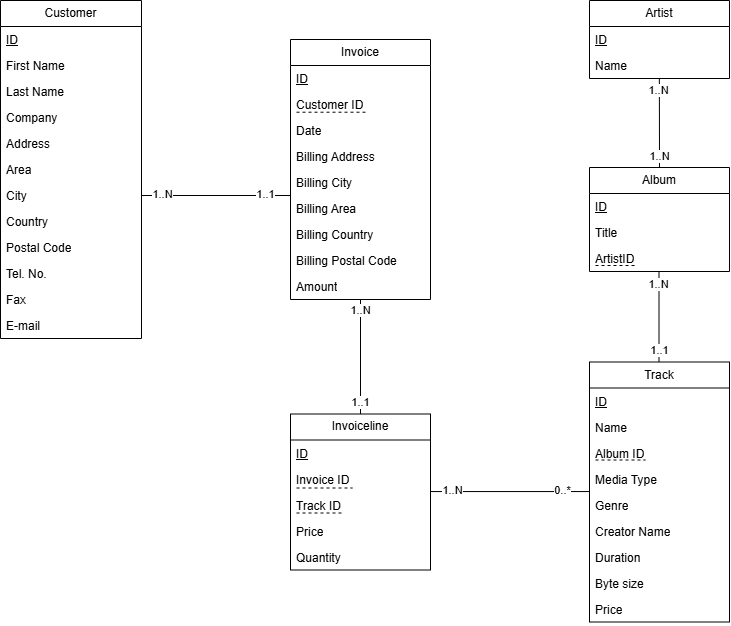

The diagram above was exported from draw.io. Its source (the exported page's mxGraphModel, read from the mxfile embedded in the PNG):
<mxGraphModel dx="1057" dy="1262" grid="1" gridSize="10" guides="1" tooltips="1" connect="1" arrows="1" fold="1" page="1" pageScale="1" pageWidth="827" pageHeight="1169" math="0" shadow="0">
  <root>
    <mxCell id="0" />
    <mxCell id="1" parent="0" />
    <mxCell id="GSWfrWMR924YaYh8tQOy-1" value="Customer" style="swimlane;fontStyle=0;childLayout=stackLayout;horizontal=1;startSize=26;fillColor=none;horizontalStack=0;resizeParent=1;resizeParentMax=0;resizeLast=0;collapsible=1;marginBottom=0;whiteSpace=wrap;html=1;" parent="1" vertex="1">
      <mxGeometry x="-120" y="-105" width="141" height="338" as="geometry">
        <mxRectangle x="230" y="90" width="90" height="30" as="alternateBounds" />
      </mxGeometry>
    </mxCell>
    <mxCell id="GSWfrWMR924YaYh8tQOy-2" value="&lt;u&gt;ID&lt;/u&gt;" style="text;strokeColor=none;fillColor=none;align=left;verticalAlign=top;spacingLeft=4;spacingRight=4;overflow=hidden;rotatable=0;points=[[0,0.5],[1,0.5]];portConstraint=eastwest;whiteSpace=wrap;html=1;" parent="GSWfrWMR924YaYh8tQOy-1" vertex="1">
      <mxGeometry y="26" width="141" height="26" as="geometry" />
    </mxCell>
    <mxCell id="GSWfrWMR924YaYh8tQOy-3" value="First Name" style="text;strokeColor=none;fillColor=none;align=left;verticalAlign=top;spacingLeft=4;spacingRight=4;overflow=hidden;rotatable=0;points=[[0,0.5],[1,0.5]];portConstraint=eastwest;whiteSpace=wrap;html=1;" parent="GSWfrWMR924YaYh8tQOy-1" vertex="1">
      <mxGeometry y="52" width="141" height="26" as="geometry" />
    </mxCell>
    <mxCell id="GSWfrWMR924YaYh8tQOy-5" value="Last Name" style="text;strokeColor=none;fillColor=none;align=left;verticalAlign=top;spacingLeft=4;spacingRight=4;overflow=hidden;rotatable=0;points=[[0,0.5],[1,0.5]];portConstraint=eastwest;whiteSpace=wrap;html=1;" parent="GSWfrWMR924YaYh8tQOy-1" vertex="1">
      <mxGeometry y="78" width="141" height="26" as="geometry" />
    </mxCell>
    <mxCell id="GSWfrWMR924YaYh8tQOy-7" value="Company" style="text;strokeColor=none;fillColor=none;align=left;verticalAlign=top;spacingLeft=4;spacingRight=4;overflow=hidden;rotatable=0;points=[[0,0.5],[1,0.5]];portConstraint=eastwest;whiteSpace=wrap;html=1;" parent="GSWfrWMR924YaYh8tQOy-1" vertex="1">
      <mxGeometry y="104" width="141" height="26" as="geometry" />
    </mxCell>
    <mxCell id="GSWfrWMR924YaYh8tQOy-6" value="Address" style="text;strokeColor=none;fillColor=none;align=left;verticalAlign=top;spacingLeft=4;spacingRight=4;overflow=hidden;rotatable=0;points=[[0,0.5],[1,0.5]];portConstraint=eastwest;whiteSpace=wrap;html=1;" parent="GSWfrWMR924YaYh8tQOy-1" vertex="1">
      <mxGeometry y="130" width="141" height="26" as="geometry" />
    </mxCell>
    <mxCell id="GSWfrWMR924YaYh8tQOy-9" value="Area&lt;div&gt;&lt;br&gt;&lt;/div&gt;" style="text;strokeColor=none;fillColor=none;align=left;verticalAlign=top;spacingLeft=4;spacingRight=4;overflow=hidden;rotatable=0;points=[[0,0.5],[1,0.5]];portConstraint=eastwest;whiteSpace=wrap;html=1;" parent="GSWfrWMR924YaYh8tQOy-1" vertex="1">
      <mxGeometry y="156" width="141" height="26" as="geometry" />
    </mxCell>
    <mxCell id="GSWfrWMR924YaYh8tQOy-8" value="City&lt;div&gt;&lt;br&gt;&lt;/div&gt;" style="text;strokeColor=none;fillColor=none;align=left;verticalAlign=top;spacingLeft=4;spacingRight=4;overflow=hidden;rotatable=0;points=[[0,0.5],[1,0.5]];portConstraint=eastwest;whiteSpace=wrap;html=1;" parent="GSWfrWMR924YaYh8tQOy-1" vertex="1">
      <mxGeometry y="182" width="141" height="26" as="geometry" />
    </mxCell>
    <mxCell id="GSWfrWMR924YaYh8tQOy-10" value="Country" style="text;strokeColor=none;fillColor=none;align=left;verticalAlign=top;spacingLeft=4;spacingRight=4;overflow=hidden;rotatable=0;points=[[0,0.5],[1,0.5]];portConstraint=eastwest;whiteSpace=wrap;html=1;" parent="GSWfrWMR924YaYh8tQOy-1" vertex="1">
      <mxGeometry y="208" width="141" height="26" as="geometry" />
    </mxCell>
    <mxCell id="GSWfrWMR924YaYh8tQOy-11" value="Postal Code&lt;div&gt;&lt;br&gt;&lt;/div&gt;" style="text;strokeColor=none;fillColor=none;align=left;verticalAlign=top;spacingLeft=4;spacingRight=4;overflow=hidden;rotatable=0;points=[[0,0.5],[1,0.5]];portConstraint=eastwest;whiteSpace=wrap;html=1;" parent="GSWfrWMR924YaYh8tQOy-1" vertex="1">
      <mxGeometry y="234" width="141" height="26" as="geometry" />
    </mxCell>
    <mxCell id="GSWfrWMR924YaYh8tQOy-12" value="Tel. No." style="text;strokeColor=none;fillColor=none;align=left;verticalAlign=top;spacingLeft=4;spacingRight=4;overflow=hidden;rotatable=0;points=[[0,0.5],[1,0.5]];portConstraint=eastwest;whiteSpace=wrap;html=1;" parent="GSWfrWMR924YaYh8tQOy-1" vertex="1">
      <mxGeometry y="260" width="141" height="26" as="geometry" />
    </mxCell>
    <mxCell id="GSWfrWMR924YaYh8tQOy-13" value="Fax" style="text;strokeColor=none;fillColor=none;align=left;verticalAlign=top;spacingLeft=4;spacingRight=4;overflow=hidden;rotatable=0;points=[[0,0.5],[1,0.5]];portConstraint=eastwest;whiteSpace=wrap;html=1;" parent="GSWfrWMR924YaYh8tQOy-1" vertex="1">
      <mxGeometry y="286" width="141" height="26" as="geometry" />
    </mxCell>
    <mxCell id="GSWfrWMR924YaYh8tQOy-14" value="E-mail" style="text;strokeColor=none;fillColor=none;align=left;verticalAlign=top;spacingLeft=4;spacingRight=4;overflow=hidden;rotatable=0;points=[[0,0.5],[1,0.5]];portConstraint=eastwest;whiteSpace=wrap;html=1;" parent="GSWfrWMR924YaYh8tQOy-1" vertex="1">
      <mxGeometry y="312" width="141" height="26" as="geometry" />
    </mxCell>
    <mxCell id="GSWfrWMR924YaYh8tQOy-15" value="Artist" style="swimlane;fontStyle=0;childLayout=stackLayout;horizontal=1;startSize=26;fillColor=none;horizontalStack=0;resizeParent=1;resizeParentMax=0;resizeLast=0;collapsible=1;marginBottom=0;whiteSpace=wrap;html=1;" parent="1" vertex="1">
      <mxGeometry x="469" y="-105" width="140" height="78" as="geometry" />
    </mxCell>
    <mxCell id="GSWfrWMR924YaYh8tQOy-16" value="&lt;u&gt;ID&lt;/u&gt;" style="text;strokeColor=none;fillColor=none;align=left;verticalAlign=top;spacingLeft=4;spacingRight=4;overflow=hidden;rotatable=0;points=[[0,0.5],[1,0.5]];portConstraint=eastwest;whiteSpace=wrap;html=1;" parent="GSWfrWMR924YaYh8tQOy-15" vertex="1">
      <mxGeometry y="26" width="140" height="26" as="geometry" />
    </mxCell>
    <mxCell id="GSWfrWMR924YaYh8tQOy-17" value="Name" style="text;strokeColor=none;fillColor=none;align=left;verticalAlign=top;spacingLeft=4;spacingRight=4;overflow=hidden;rotatable=0;points=[[0,0.5],[1,0.5]];portConstraint=eastwest;whiteSpace=wrap;html=1;" parent="GSWfrWMR924YaYh8tQOy-15" vertex="1">
      <mxGeometry y="52" width="140" height="26" as="geometry" />
    </mxCell>
    <mxCell id="GSWfrWMR924YaYh8tQOy-19" value="Album" style="swimlane;fontStyle=0;childLayout=stackLayout;horizontal=1;startSize=26;fillColor=none;horizontalStack=0;resizeParent=1;resizeParentMax=0;resizeLast=0;collapsible=1;marginBottom=0;whiteSpace=wrap;html=1;" parent="1" vertex="1">
      <mxGeometry x="469" y="62" width="140" height="104" as="geometry" />
    </mxCell>
    <mxCell id="GSWfrWMR924YaYh8tQOy-21" value="&lt;u&gt;ID&lt;/u&gt;" style="text;strokeColor=none;fillColor=none;align=left;verticalAlign=top;spacingLeft=4;spacingRight=4;overflow=hidden;rotatable=0;points=[[0,0.5],[1,0.5]];portConstraint=eastwest;whiteSpace=wrap;html=1;" parent="GSWfrWMR924YaYh8tQOy-19" vertex="1">
      <mxGeometry y="26" width="140" height="26" as="geometry" />
    </mxCell>
    <mxCell id="GSWfrWMR924YaYh8tQOy-22" value="Title&lt;div&gt;&lt;br&gt;&lt;/div&gt;" style="text;strokeColor=none;fillColor=none;align=left;verticalAlign=top;spacingLeft=4;spacingRight=4;overflow=hidden;rotatable=0;points=[[0,0.5],[1,0.5]];portConstraint=eastwest;whiteSpace=wrap;html=1;" parent="GSWfrWMR924YaYh8tQOy-19" vertex="1">
      <mxGeometry y="52" width="140" height="26" as="geometry" />
    </mxCell>
    <mxCell id="GSWfrWMR924YaYh8tQOy-23" value="ArtistID" style="text;strokeColor=none;fillColor=none;align=left;verticalAlign=top;spacingLeft=4;spacingRight=4;overflow=hidden;rotatable=0;points=[[0,0.5],[1,0.5]];portConstraint=eastwest;whiteSpace=wrap;html=1;" parent="GSWfrWMR924YaYh8tQOy-19" vertex="1">
      <mxGeometry y="78" width="140" height="26" as="geometry" />
    </mxCell>
    <mxCell id="GSWfrWMR924YaYh8tQOy-32" value="" style="endArrow=none;dashed=1;html=1;rounded=0;" parent="1" edge="1">
      <mxGeometry width="50" height="50" relative="1" as="geometry">
        <mxPoint x="475" y="160" as="sourcePoint" />
        <mxPoint x="515" y="160" as="targetPoint" />
      </mxGeometry>
    </mxCell>
    <mxCell id="GSWfrWMR924YaYh8tQOy-33" value="Track" style="swimlane;fontStyle=0;childLayout=stackLayout;horizontal=1;startSize=26;fillColor=none;horizontalStack=0;resizeParent=1;resizeParentMax=0;resizeLast=0;collapsible=1;marginBottom=0;whiteSpace=wrap;html=1;" parent="1" vertex="1">
      <mxGeometry x="469" y="256.5" width="140" height="260" as="geometry" />
    </mxCell>
    <mxCell id="GSWfrWMR924YaYh8tQOy-34" value="&lt;u&gt;ID&lt;/u&gt;" style="text;strokeColor=none;fillColor=none;align=left;verticalAlign=top;spacingLeft=4;spacingRight=4;overflow=hidden;rotatable=0;points=[[0,0.5],[1,0.5]];portConstraint=eastwest;whiteSpace=wrap;html=1;" parent="GSWfrWMR924YaYh8tQOy-33" vertex="1">
      <mxGeometry y="26" width="140" height="26" as="geometry" />
    </mxCell>
    <mxCell id="GSWfrWMR924YaYh8tQOy-35" value="Name" style="text;strokeColor=none;fillColor=none;align=left;verticalAlign=top;spacingLeft=4;spacingRight=4;overflow=hidden;rotatable=0;points=[[0,0.5],[1,0.5]];portConstraint=eastwest;whiteSpace=wrap;html=1;" parent="GSWfrWMR924YaYh8tQOy-33" vertex="1">
      <mxGeometry y="52" width="140" height="26" as="geometry" />
    </mxCell>
    <mxCell id="GSWfrWMR924YaYh8tQOy-36" value="Album ID" style="text;strokeColor=none;fillColor=none;align=left;verticalAlign=top;spacingLeft=4;spacingRight=4;overflow=hidden;rotatable=0;points=[[0,0.5],[1,0.5]];portConstraint=eastwest;whiteSpace=wrap;html=1;" parent="GSWfrWMR924YaYh8tQOy-33" vertex="1">
      <mxGeometry y="78" width="140" height="26" as="geometry" />
    </mxCell>
    <mxCell id="GSWfrWMR924YaYh8tQOy-39" value="Media Type" style="text;strokeColor=none;fillColor=none;align=left;verticalAlign=top;spacingLeft=4;spacingRight=4;overflow=hidden;rotatable=0;points=[[0,0.5],[1,0.5]];portConstraint=eastwest;whiteSpace=wrap;html=1;" parent="GSWfrWMR924YaYh8tQOy-33" vertex="1">
      <mxGeometry y="104" width="140" height="26" as="geometry" />
    </mxCell>
    <mxCell id="GSWfrWMR924YaYh8tQOy-40" value="Genre" style="text;strokeColor=none;fillColor=none;align=left;verticalAlign=top;spacingLeft=4;spacingRight=4;overflow=hidden;rotatable=0;points=[[0,0.5],[1,0.5]];portConstraint=eastwest;whiteSpace=wrap;html=1;" parent="GSWfrWMR924YaYh8tQOy-33" vertex="1">
      <mxGeometry y="130" width="140" height="26" as="geometry" />
    </mxCell>
    <mxCell id="GSWfrWMR924YaYh8tQOy-41" value="Creator Name" style="text;strokeColor=none;fillColor=none;align=left;verticalAlign=top;spacingLeft=4;spacingRight=4;overflow=hidden;rotatable=0;points=[[0,0.5],[1,0.5]];portConstraint=eastwest;whiteSpace=wrap;html=1;" parent="GSWfrWMR924YaYh8tQOy-33" vertex="1">
      <mxGeometry y="156" width="140" height="26" as="geometry" />
    </mxCell>
    <mxCell id="GSWfrWMR924YaYh8tQOy-42" value="Duration" style="text;strokeColor=none;fillColor=none;align=left;verticalAlign=top;spacingLeft=4;spacingRight=4;overflow=hidden;rotatable=0;points=[[0,0.5],[1,0.5]];portConstraint=eastwest;whiteSpace=wrap;html=1;" parent="GSWfrWMR924YaYh8tQOy-33" vertex="1">
      <mxGeometry y="182" width="140" height="26" as="geometry" />
    </mxCell>
    <mxCell id="GSWfrWMR924YaYh8tQOy-43" value="Byte size" style="text;strokeColor=none;fillColor=none;align=left;verticalAlign=top;spacingLeft=4;spacingRight=4;overflow=hidden;rotatable=0;points=[[0,0.5],[1,0.5]];portConstraint=eastwest;whiteSpace=wrap;html=1;" parent="GSWfrWMR924YaYh8tQOy-33" vertex="1">
      <mxGeometry y="208" width="140" height="26" as="geometry" />
    </mxCell>
    <mxCell id="GSWfrWMR924YaYh8tQOy-44" value="Price" style="text;strokeColor=none;fillColor=none;align=left;verticalAlign=top;spacingLeft=4;spacingRight=4;overflow=hidden;rotatable=0;points=[[0,0.5],[1,0.5]];portConstraint=eastwest;whiteSpace=wrap;html=1;" parent="GSWfrWMR924YaYh8tQOy-33" vertex="1">
      <mxGeometry y="234" width="140" height="26" as="geometry" />
    </mxCell>
    <mxCell id="GSWfrWMR924YaYh8tQOy-37" value="" style="endArrow=none;dashed=1;html=1;rounded=0;" parent="1" edge="1">
      <mxGeometry width="50" height="50" relative="1" as="geometry">
        <mxPoint x="475" y="354.5" as="sourcePoint" />
        <mxPoint x="525" y="354.5" as="targetPoint" />
      </mxGeometry>
    </mxCell>
    <mxCell id="GSWfrWMR924YaYh8tQOy-45" value="Invoice" style="swimlane;fontStyle=0;childLayout=stackLayout;horizontal=1;startSize=26;fillColor=none;horizontalStack=0;resizeParent=1;resizeParentMax=0;resizeLast=0;collapsible=1;marginBottom=0;whiteSpace=wrap;html=1;" parent="1" vertex="1">
      <mxGeometry x="170" y="-66" width="140" height="260" as="geometry" />
    </mxCell>
    <mxCell id="GSWfrWMR924YaYh8tQOy-46" value="&lt;u&gt;ID&lt;/u&gt;" style="text;strokeColor=none;fillColor=none;align=left;verticalAlign=top;spacingLeft=4;spacingRight=4;overflow=hidden;rotatable=0;points=[[0,0.5],[1,0.5]];portConstraint=eastwest;whiteSpace=wrap;html=1;" parent="GSWfrWMR924YaYh8tQOy-45" vertex="1">
      <mxGeometry y="26" width="140" height="26" as="geometry" />
    </mxCell>
    <mxCell id="GSWfrWMR924YaYh8tQOy-47" value="Customer ID" style="text;strokeColor=none;fillColor=none;align=left;verticalAlign=top;spacingLeft=4;spacingRight=4;overflow=hidden;rotatable=0;points=[[0,0.5],[1,0.5]];portConstraint=eastwest;whiteSpace=wrap;html=1;" parent="GSWfrWMR924YaYh8tQOy-45" vertex="1">
      <mxGeometry y="52" width="140" height="26" as="geometry" />
    </mxCell>
    <mxCell id="GSWfrWMR924YaYh8tQOy-49" value="" style="endArrow=none;dashed=1;html=1;rounded=0;" parent="GSWfrWMR924YaYh8tQOy-45" edge="1">
      <mxGeometry width="50" height="50" relative="1" as="geometry">
        <mxPoint x="6" y="72.70999999999998" as="sourcePoint" />
        <mxPoint x="76" y="72.70999999999998" as="targetPoint" />
      </mxGeometry>
    </mxCell>
    <mxCell id="GSWfrWMR924YaYh8tQOy-48" value="Date" style="text;strokeColor=none;fillColor=none;align=left;verticalAlign=top;spacingLeft=4;spacingRight=4;overflow=hidden;rotatable=0;points=[[0,0.5],[1,0.5]];portConstraint=eastwest;whiteSpace=wrap;html=1;" parent="GSWfrWMR924YaYh8tQOy-45" vertex="1">
      <mxGeometry y="78" width="140" height="26" as="geometry" />
    </mxCell>
    <mxCell id="GSWfrWMR924YaYh8tQOy-50" value="Billing Address" style="text;strokeColor=none;fillColor=none;align=left;verticalAlign=top;spacingLeft=4;spacingRight=4;overflow=hidden;rotatable=0;points=[[0,0.5],[1,0.5]];portConstraint=eastwest;whiteSpace=wrap;html=1;" parent="GSWfrWMR924YaYh8tQOy-45" vertex="1">
      <mxGeometry y="104" width="140" height="26" as="geometry" />
    </mxCell>
    <mxCell id="GSWfrWMR924YaYh8tQOy-51" value="Billing City" style="text;strokeColor=none;fillColor=none;align=left;verticalAlign=top;spacingLeft=4;spacingRight=4;overflow=hidden;rotatable=0;points=[[0,0.5],[1,0.5]];portConstraint=eastwest;whiteSpace=wrap;html=1;" parent="GSWfrWMR924YaYh8tQOy-45" vertex="1">
      <mxGeometry y="130" width="140" height="26" as="geometry" />
    </mxCell>
    <mxCell id="GSWfrWMR924YaYh8tQOy-52" value="Billing Area" style="text;strokeColor=none;fillColor=none;align=left;verticalAlign=top;spacingLeft=4;spacingRight=4;overflow=hidden;rotatable=0;points=[[0,0.5],[1,0.5]];portConstraint=eastwest;whiteSpace=wrap;html=1;" parent="GSWfrWMR924YaYh8tQOy-45" vertex="1">
      <mxGeometry y="156" width="140" height="26" as="geometry" />
    </mxCell>
    <mxCell id="GSWfrWMR924YaYh8tQOy-53" value="Billing Country" style="text;strokeColor=none;fillColor=none;align=left;verticalAlign=top;spacingLeft=4;spacingRight=4;overflow=hidden;rotatable=0;points=[[0,0.5],[1,0.5]];portConstraint=eastwest;whiteSpace=wrap;html=1;" parent="GSWfrWMR924YaYh8tQOy-45" vertex="1">
      <mxGeometry y="182" width="140" height="26" as="geometry" />
    </mxCell>
    <mxCell id="GSWfrWMR924YaYh8tQOy-54" value="Billing Postal Code" style="text;strokeColor=none;fillColor=none;align=left;verticalAlign=top;spacingLeft=4;spacingRight=4;overflow=hidden;rotatable=0;points=[[0,0.5],[1,0.5]];portConstraint=eastwest;whiteSpace=wrap;html=1;" parent="GSWfrWMR924YaYh8tQOy-45" vertex="1">
      <mxGeometry y="208" width="140" height="26" as="geometry" />
    </mxCell>
    <mxCell id="GSWfrWMR924YaYh8tQOy-55" value="Amount" style="text;strokeColor=none;fillColor=none;align=left;verticalAlign=top;spacingLeft=4;spacingRight=4;overflow=hidden;rotatable=0;points=[[0,0.5],[1,0.5]];portConstraint=eastwest;whiteSpace=wrap;html=1;" parent="GSWfrWMR924YaYh8tQOy-45" vertex="1">
      <mxGeometry y="234" width="140" height="26" as="geometry" />
    </mxCell>
    <mxCell id="GSWfrWMR924YaYh8tQOy-56" value="Invoiceline" style="swimlane;fontStyle=0;childLayout=stackLayout;horizontal=1;startSize=26;fillColor=none;horizontalStack=0;resizeParent=1;resizeParentMax=0;resizeLast=0;collapsible=1;marginBottom=0;whiteSpace=wrap;html=1;" parent="1" vertex="1">
      <mxGeometry x="170" y="308.5" width="140" height="156" as="geometry" />
    </mxCell>
    <mxCell id="GSWfrWMR924YaYh8tQOy-57" value="&lt;u&gt;ID&lt;/u&gt;" style="text;strokeColor=none;fillColor=none;align=left;verticalAlign=top;spacingLeft=4;spacingRight=4;overflow=hidden;rotatable=0;points=[[0,0.5],[1,0.5]];portConstraint=eastwest;whiteSpace=wrap;html=1;" parent="GSWfrWMR924YaYh8tQOy-56" vertex="1">
      <mxGeometry y="26" width="140" height="26" as="geometry" />
    </mxCell>
    <mxCell id="GSWfrWMR924YaYh8tQOy-58" value="Invoice ID" style="text;strokeColor=none;fillColor=none;align=left;verticalAlign=top;spacingLeft=4;spacingRight=4;overflow=hidden;rotatable=0;points=[[0,0.5],[1,0.5]];portConstraint=eastwest;whiteSpace=wrap;html=1;" parent="GSWfrWMR924YaYh8tQOy-56" vertex="1">
      <mxGeometry y="52" width="140" height="26" as="geometry" />
    </mxCell>
    <mxCell id="GSWfrWMR924YaYh8tQOy-59" value="Track ID" style="text;strokeColor=none;fillColor=none;align=left;verticalAlign=top;spacingLeft=4;spacingRight=4;overflow=hidden;rotatable=0;points=[[0,0.5],[1,0.5]];portConstraint=eastwest;whiteSpace=wrap;html=1;" parent="GSWfrWMR924YaYh8tQOy-56" vertex="1">
      <mxGeometry y="78" width="140" height="26" as="geometry" />
    </mxCell>
    <mxCell id="GSWfrWMR924YaYh8tQOy-63" value="Price" style="text;strokeColor=none;fillColor=none;align=left;verticalAlign=top;spacingLeft=4;spacingRight=4;overflow=hidden;rotatable=0;points=[[0,0.5],[1,0.5]];portConstraint=eastwest;whiteSpace=wrap;html=1;" parent="GSWfrWMR924YaYh8tQOy-56" vertex="1">
      <mxGeometry y="104" width="140" height="26" as="geometry" />
    </mxCell>
    <mxCell id="GSWfrWMR924YaYh8tQOy-64" value="Quantity" style="text;strokeColor=none;fillColor=none;align=left;verticalAlign=top;spacingLeft=4;spacingRight=4;overflow=hidden;rotatable=0;points=[[0,0.5],[1,0.5]];portConstraint=eastwest;whiteSpace=wrap;html=1;" parent="GSWfrWMR924YaYh8tQOy-56" vertex="1">
      <mxGeometry y="130" width="140" height="26" as="geometry" />
    </mxCell>
    <mxCell id="GSWfrWMR924YaYh8tQOy-60" value="" style="endArrow=none;dashed=1;html=1;rounded=0;" parent="1" edge="1">
      <mxGeometry width="50" height="50" relative="1" as="geometry">
        <mxPoint x="176" y="382.5" as="sourcePoint" />
        <mxPoint x="232" y="382.5" as="targetPoint" />
      </mxGeometry>
    </mxCell>
    <mxCell id="GSWfrWMR924YaYh8tQOy-61" value="" style="endArrow=none;dashed=1;html=1;rounded=0;" parent="1" edge="1">
      <mxGeometry width="50" height="50" relative="1" as="geometry">
        <mxPoint x="176" y="407.5" as="sourcePoint" />
        <mxPoint x="224" y="407.5" as="targetPoint" />
      </mxGeometry>
    </mxCell>
    <mxCell id="GSWfrWMR924YaYh8tQOy-66" value="" style="endArrow=none;html=1;rounded=0;exitX=1;exitY=0.5;exitDx=0;exitDy=0;" parent="1" source="GSWfrWMR924YaYh8tQOy-8" edge="1">
      <mxGeometry width="50" height="50" relative="1" as="geometry">
        <mxPoint x="-20" y="100" as="sourcePoint" />
        <mxPoint x="170" y="90" as="targetPoint" />
      </mxGeometry>
    </mxCell>
    <mxCell id="GSWfrWMR924YaYh8tQOy-69" value="1..N" style="edgeLabel;html=1;align=center;verticalAlign=middle;resizable=0;points=[];" parent="GSWfrWMR924YaYh8tQOy-66" vertex="1" connectable="0">
      <mxGeometry x="-0.721" y="1" relative="1" as="geometry">
        <mxPoint as="offset" />
      </mxGeometry>
    </mxCell>
    <mxCell id="GSWfrWMR924YaYh8tQOy-70" value="1..1" style="edgeLabel;html=1;align=center;verticalAlign=middle;resizable=0;points=[];" parent="GSWfrWMR924YaYh8tQOy-66" vertex="1" connectable="0">
      <mxGeometry x="0.6625" y="1" relative="1" as="geometry">
        <mxPoint as="offset" />
      </mxGeometry>
    </mxCell>
    <mxCell id="GSWfrWMR924YaYh8tQOy-72" value="" style="endArrow=none;html=1;rounded=0;entryX=0.499;entryY=0.989;entryDx=0;entryDy=0;entryPerimeter=0;exitX=0.5;exitY=0;exitDx=0;exitDy=0;" parent="1" source="GSWfrWMR924YaYh8tQOy-19" target="GSWfrWMR924YaYh8tQOy-17" edge="1">
      <mxGeometry width="50" height="50" relative="1" as="geometry">
        <mxPoint x="405" y="94" as="sourcePoint" />
        <mxPoint x="455" y="44" as="targetPoint" />
      </mxGeometry>
    </mxCell>
    <mxCell id="GSWfrWMR924YaYh8tQOy-74" value="1..N" style="edgeLabel;html=1;align=center;verticalAlign=middle;resizable=0;points=[];" parent="GSWfrWMR924YaYh8tQOy-72" vertex="1" connectable="0">
      <mxGeometry x="-0.3037" relative="1" as="geometry">
        <mxPoint y="20" as="offset" />
      </mxGeometry>
    </mxCell>
    <mxCell id="GSWfrWMR924YaYh8tQOy-75" value="1..N" style="edgeLabel;html=1;align=center;verticalAlign=middle;resizable=0;points=[];" parent="GSWfrWMR924YaYh8tQOy-72" vertex="1" connectable="0">
      <mxGeometry x="0.7191" y="1" relative="1" as="geometry">
        <mxPoint as="offset" />
      </mxGeometry>
    </mxCell>
    <mxCell id="GSWfrWMR924YaYh8tQOy-76" value="" style="endArrow=none;html=1;rounded=0;entryX=0.499;entryY=0.989;entryDx=0;entryDy=0;entryPerimeter=0;exitX=0.5;exitY=0;exitDx=0;exitDy=0;" parent="1" edge="1">
      <mxGeometry width="50" height="50" relative="1" as="geometry">
        <mxPoint x="538.5" y="256" as="sourcePoint" />
        <mxPoint x="538.5" y="166" as="targetPoint" />
      </mxGeometry>
    </mxCell>
    <mxCell id="GSWfrWMR924YaYh8tQOy-77" value="1..1" style="edgeLabel;html=1;align=center;verticalAlign=middle;resizable=0;points=[];" parent="GSWfrWMR924YaYh8tQOy-76" vertex="1" connectable="0">
      <mxGeometry x="-0.3037" relative="1" as="geometry">
        <mxPoint y="20" as="offset" />
      </mxGeometry>
    </mxCell>
    <mxCell id="GSWfrWMR924YaYh8tQOy-78" value="1..N" style="edgeLabel;html=1;align=center;verticalAlign=middle;resizable=0;points=[];" parent="GSWfrWMR924YaYh8tQOy-76" vertex="1" connectable="0">
      <mxGeometry x="0.7191" y="1" relative="1" as="geometry">
        <mxPoint as="offset" />
      </mxGeometry>
    </mxCell>
    <mxCell id="GSWfrWMR924YaYh8tQOy-84" value="" style="endArrow=none;html=1;rounded=0;exitX=1;exitY=0.5;exitDx=0;exitDy=0;entryX=0;entryY=0.5;entryDx=0;entryDy=0;" parent="1" edge="1">
      <mxGeometry width="50" height="50" relative="1" as="geometry">
        <mxPoint x="310" y="386.05" as="sourcePoint" />
        <mxPoint x="469" y="386.05" as="targetPoint" />
      </mxGeometry>
    </mxCell>
    <mxCell id="GSWfrWMR924YaYh8tQOy-85" value="1..N" style="edgeLabel;html=1;align=center;verticalAlign=middle;resizable=0;points=[];" parent="GSWfrWMR924YaYh8tQOy-84" vertex="1" connectable="0">
      <mxGeometry x="-0.721" y="1" relative="1" as="geometry">
        <mxPoint as="offset" />
      </mxGeometry>
    </mxCell>
    <mxCell id="GSWfrWMR924YaYh8tQOy-86" value="0..*" style="edgeLabel;html=1;align=center;verticalAlign=middle;resizable=0;points=[];" parent="GSWfrWMR924YaYh8tQOy-84" vertex="1" connectable="0">
      <mxGeometry x="0.6625" y="1" relative="1" as="geometry">
        <mxPoint as="offset" />
      </mxGeometry>
    </mxCell>
    <mxCell id="GSWfrWMR924YaYh8tQOy-88" value="" style="endArrow=none;html=1;rounded=0;entryX=0.5;entryY=1.019;entryDx=0;entryDy=0;entryPerimeter=0;exitX=0.5;exitY=0;exitDx=0;exitDy=0;" parent="1" source="GSWfrWMR924YaYh8tQOy-56" target="GSWfrWMR924YaYh8tQOy-55" edge="1">
      <mxGeometry width="50" height="50" relative="1" as="geometry">
        <mxPoint x="170" y="290" as="sourcePoint" />
        <mxPoint x="220" y="240" as="targetPoint" />
      </mxGeometry>
    </mxCell>
    <mxCell id="GSWfrWMR924YaYh8tQOy-89" value="1..1" style="edgeLabel;html=1;align=center;verticalAlign=middle;resizable=0;points=[];" parent="GSWfrWMR924YaYh8tQOy-88" vertex="1" connectable="0">
      <mxGeometry x="-0.7955" relative="1" as="geometry">
        <mxPoint as="offset" />
      </mxGeometry>
    </mxCell>
    <mxCell id="GSWfrWMR924YaYh8tQOy-91" value="1..N" style="edgeLabel;html=1;align=center;verticalAlign=middle;resizable=0;points=[];" parent="GSWfrWMR924YaYh8tQOy-88" vertex="1" connectable="0">
      <mxGeometry x="0.817" relative="1" as="geometry">
        <mxPoint as="offset" />
      </mxGeometry>
    </mxCell>
  </root>
</mxGraphModel>